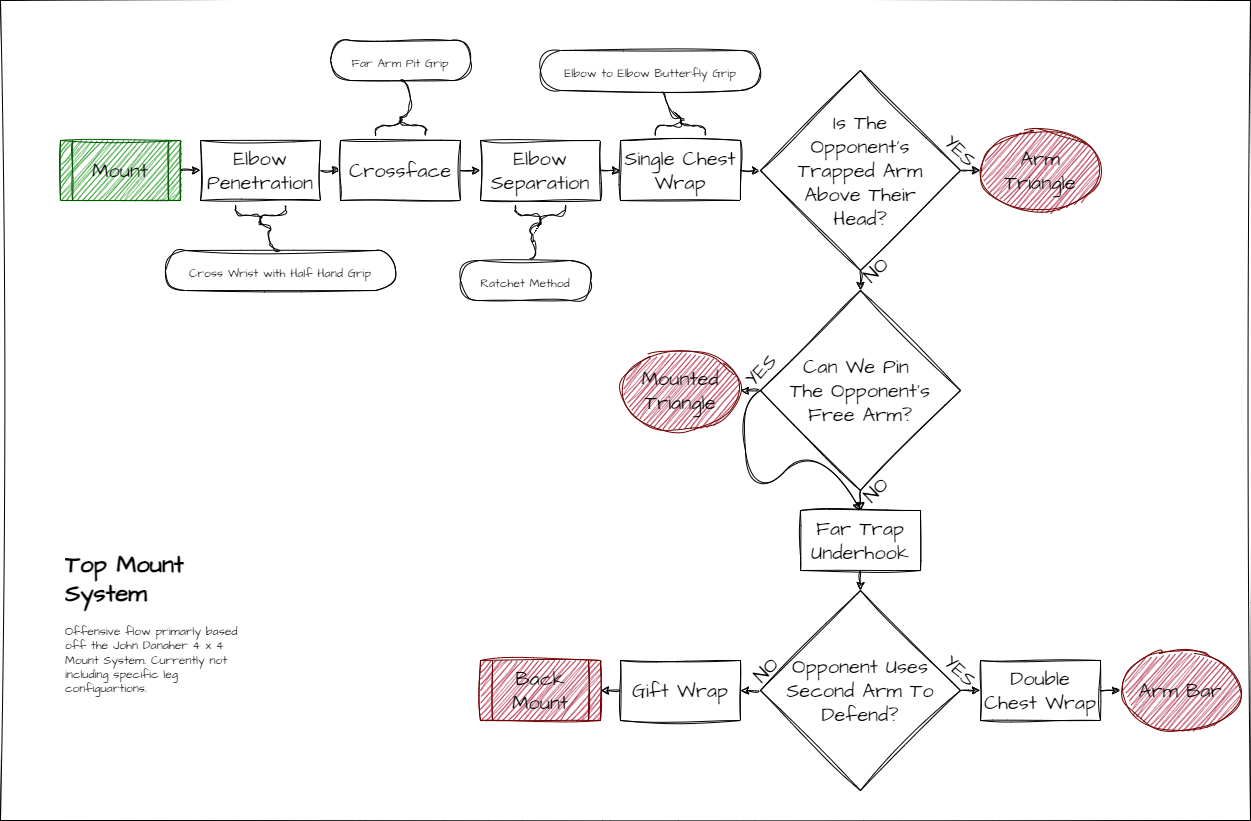

The diagram above was exported from draw.io. Its source (the exported page's mxGraphModel, read from the mxfile embedded in the PNG):
<mxGraphModel dx="2301" dy="1152" grid="1" gridSize="10" guides="1" tooltips="1" connect="1" arrows="1" fold="1" page="1" pageScale="1" pageWidth="850" pageHeight="1100" background="none" math="0" shadow="0">
  <root>
    <mxCell id="0" />
    <mxCell id="1" parent="0" />
    <mxCell id="80" value="" style="rounded=0;whiteSpace=wrap;html=1;sketch=1;hachureGap=4;jiggle=2;curveFitting=1;strokeColor=#000000;fontFamily=Architects Daughter;fontSource=https%3A%2F%2Ffonts.googleapis.com%2Fcss%3Ffamily%3DArchitects%2BDaughter;fontSize=20;" vertex="1" parent="1">
      <mxGeometry x="-400" y="190" width="1250" height="820" as="geometry" />
    </mxCell>
    <mxCell id="31" style="edgeStyle=none;sketch=1;hachureGap=4;jiggle=2;curveFitting=1;html=1;exitX=1;exitY=0.5;exitDx=0;exitDy=0;entryX=0;entryY=0.5;entryDx=0;entryDy=0;fontFamily=Architects Daughter;fontSource=https%3A%2F%2Ffonts.googleapis.com%2Fcss%3Ffamily%3DArchitects%2BDaughter;fontSize=20;" parent="1" source="3" target="5" edge="1">
      <mxGeometry relative="1" as="geometry" />
    </mxCell>
    <mxCell id="3" value="Elbow Penetration" style="rounded=0;whiteSpace=wrap;html=1;sketch=1;hachureGap=4;jiggle=2;curveFitting=1;fontFamily=Architects Daughter;fontSource=https%3A%2F%2Ffonts.googleapis.com%2Fcss%3Ffamily%3DArchitects%2BDaughter;fontSize=20;" parent="1" vertex="1">
      <mxGeometry x="-200" y="330" width="120" height="60" as="geometry" />
    </mxCell>
    <mxCell id="30" style="edgeStyle=none;sketch=1;hachureGap=4;jiggle=2;curveFitting=1;html=1;exitX=1;exitY=0.5;exitDx=0;exitDy=0;fontFamily=Architects Daughter;fontSource=https%3A%2F%2Ffonts.googleapis.com%2Fcss%3Ffamily%3DArchitects%2BDaughter;fontSize=20;entryX=0;entryY=0.5;entryDx=0;entryDy=0;" parent="1" source="4" target="3" edge="1">
      <mxGeometry relative="1" as="geometry" />
    </mxCell>
    <mxCell id="4" value="&lt;font color=&quot;#000000&quot;&gt;Mount&lt;/font&gt;" style="shape=process;whiteSpace=wrap;html=1;backgroundOutline=1;sketch=1;hachureGap=4;jiggle=2;curveFitting=1;fontFamily=Architects Daughter;fontSource=https%3A%2F%2Ffonts.googleapis.com%2Fcss%3Ffamily%3DArchitects%2BDaughter;fontSize=20;fillColor=#008a00;fontColor=#ffffff;strokeColor=#005700;" parent="1" vertex="1">
      <mxGeometry x="-340" y="330" width="120" height="60" as="geometry" />
    </mxCell>
    <mxCell id="32" style="edgeStyle=none;sketch=1;hachureGap=4;jiggle=2;curveFitting=1;html=1;exitX=1;exitY=0.5;exitDx=0;exitDy=0;entryX=0;entryY=0.5;entryDx=0;entryDy=0;fontFamily=Architects Daughter;fontSource=https%3A%2F%2Ffonts.googleapis.com%2Fcss%3Ffamily%3DArchitects%2BDaughter;fontSize=20;" parent="1" source="5" target="6" edge="1">
      <mxGeometry relative="1" as="geometry" />
    </mxCell>
    <mxCell id="5" value="Crossface" style="rounded=0;whiteSpace=wrap;html=1;sketch=1;hachureGap=4;jiggle=2;curveFitting=1;fontFamily=Architects Daughter;fontSource=https%3A%2F%2Ffonts.googleapis.com%2Fcss%3Ffamily%3DArchitects%2BDaughter;fontSize=20;" parent="1" vertex="1">
      <mxGeometry x="-60" y="330" width="120" height="60" as="geometry" />
    </mxCell>
    <mxCell id="33" style="edgeStyle=none;sketch=1;hachureGap=4;jiggle=2;curveFitting=1;html=1;exitX=1;exitY=0.5;exitDx=0;exitDy=0;entryX=0;entryY=0.5;entryDx=0;entryDy=0;fontFamily=Architects Daughter;fontSource=https%3A%2F%2Ffonts.googleapis.com%2Fcss%3Ffamily%3DArchitects%2BDaughter;fontSize=20;" parent="1" source="6" target="7" edge="1">
      <mxGeometry relative="1" as="geometry" />
    </mxCell>
    <mxCell id="6" value="Elbow Separation" style="rounded=0;whiteSpace=wrap;html=1;sketch=1;hachureGap=4;jiggle=2;curveFitting=1;fontFamily=Architects Daughter;fontSource=https%3A%2F%2Ffonts.googleapis.com%2Fcss%3Ffamily%3DArchitects%2BDaughter;fontSize=20;" parent="1" vertex="1">
      <mxGeometry x="80" y="330" width="120" height="60" as="geometry" />
    </mxCell>
    <mxCell id="56" style="edgeStyle=none;sketch=1;hachureGap=4;jiggle=2;curveFitting=1;html=1;exitX=1;exitY=0.5;exitDx=0;exitDy=0;entryX=0;entryY=0.5;entryDx=0;entryDy=0;fontFamily=Architects Daughter;fontSource=https%3A%2F%2Ffonts.googleapis.com%2Fcss%3Ffamily%3DArchitects%2BDaughter;fontSize=16;" edge="1" parent="1" source="7" target="55">
      <mxGeometry relative="1" as="geometry" />
    </mxCell>
    <mxCell id="63" style="edgeStyle=none;sketch=1;hachureGap=4;jiggle=2;curveFitting=1;html=1;exitX=0;exitY=0.5;exitDx=0;exitDy=0;fontFamily=Architects Daughter;fontSource=https%3A%2F%2Ffonts.googleapis.com%2Fcss%3Ffamily%3DArchitects%2BDaughter;fontSize=16;" edge="1" parent="1" source="68" target="15">
      <mxGeometry relative="1" as="geometry" />
    </mxCell>
    <mxCell id="7" value="Single Chest Wrap" style="rounded=0;whiteSpace=wrap;html=1;sketch=1;hachureGap=4;jiggle=2;curveFitting=1;fontFamily=Architects Daughter;fontSource=https%3A%2F%2Ffonts.googleapis.com%2Fcss%3Ffamily%3DArchitects%2BDaughter;fontSize=20;" parent="1" vertex="1">
      <mxGeometry x="220" y="330" width="120" height="60" as="geometry" />
    </mxCell>
    <mxCell id="15" value="&lt;font color=&quot;#000000&quot; style=&quot;font-size: 20px;&quot;&gt;Mounted Triangle&lt;/font&gt;" style="ellipse;whiteSpace=wrap;html=1;sketch=1;hachureGap=4;jiggle=2;curveFitting=1;fontFamily=Architects Daughter;fontSource=https%3A%2F%2Ffonts.googleapis.com%2Fcss%3Ffamily%3DArchitects%2BDaughter;fontSize=18;fillColor=#a20025;fontColor=#ffffff;strokeColor=#6F0000;" parent="1" vertex="1">
      <mxGeometry x="220" y="540" width="120" height="80" as="geometry" />
    </mxCell>
    <mxCell id="16" value="&lt;font color=&quot;#000000&quot;&gt;Arm Bar&lt;/font&gt;" style="ellipse;whiteSpace=wrap;html=1;sketch=1;hachureGap=4;jiggle=2;curveFitting=1;fontFamily=Architects Daughter;fontSource=https%3A%2F%2Ffonts.googleapis.com%2Fcss%3Ffamily%3DArchitects%2BDaughter;fontSize=20;fillColor=#a20025;fontColor=#ffffff;strokeColor=#6F0000;" parent="1" vertex="1">
      <mxGeometry x="720" y="840" width="120" height="80" as="geometry" />
    </mxCell>
    <mxCell id="17" value="&lt;font color=&quot;#000000&quot;&gt;Arm Triangle&lt;/font&gt;" style="ellipse;whiteSpace=wrap;html=1;sketch=1;hachureGap=4;jiggle=2;curveFitting=1;fontFamily=Architects Daughter;fontSource=https%3A%2F%2Ffonts.googleapis.com%2Fcss%3Ffamily%3DArchitects%2BDaughter;fontSize=20;fillColor=#a20025;fontColor=#ffffff;strokeColor=#6F0000;" parent="1" vertex="1">
      <mxGeometry x="580" y="320" width="120" height="80" as="geometry" />
    </mxCell>
    <mxCell id="18" value="&lt;font color=&quot;#000000&quot;&gt;Back Mount&lt;/font&gt;" style="shape=process;whiteSpace=wrap;html=1;backgroundOutline=1;sketch=1;hachureGap=4;jiggle=2;curveFitting=1;fontFamily=Architects Daughter;fontSource=https%3A%2F%2Ffonts.googleapis.com%2Fcss%3Ffamily%3DArchitects%2BDaughter;fontSize=20;fillColor=#a20025;fontColor=#ffffff;strokeColor=#6F0000;" parent="1" vertex="1">
      <mxGeometry x="80" y="850" width="120" height="60" as="geometry" />
    </mxCell>
    <mxCell id="26" style="edgeStyle=none;sketch=1;hachureGap=4;jiggle=2;curveFitting=1;html=1;exitX=1;exitY=0.5;exitDx=0;exitDy=0;fontFamily=Architects Daughter;fontSource=https%3A%2F%2Ffonts.googleapis.com%2Fcss%3Ffamily%3DArchitects%2BDaughter;fontSize=20;entryX=0;entryY=0.5;entryDx=0;entryDy=0;" parent="1" source="19" target="16" edge="1">
      <mxGeometry relative="1" as="geometry">
        <mxPoint x="1080" y="780" as="sourcePoint" />
        <mxPoint x="690" y="950" as="targetPoint" />
      </mxGeometry>
    </mxCell>
    <mxCell id="19" value="Double Chest Wrap" style="rounded=0;whiteSpace=wrap;html=1;sketch=1;hachureGap=4;jiggle=2;curveFitting=1;fontFamily=Architects Daughter;fontSource=https%3A%2F%2Ffonts.googleapis.com%2Fcss%3Ffamily%3DArchitects%2BDaughter;fontSize=20;" parent="1" vertex="1">
      <mxGeometry x="580" y="850" width="120" height="60" as="geometry" />
    </mxCell>
    <mxCell id="65" style="edgeStyle=none;sketch=1;hachureGap=4;jiggle=2;curveFitting=1;html=1;exitX=0.5;exitY=1;exitDx=0;exitDy=0;fontFamily=Architects Daughter;fontSource=https%3A%2F%2Ffonts.googleapis.com%2Fcss%3Ffamily%3DArchitects%2BDaughter;fontSize=16;" edge="1" parent="1" source="20" target="62">
      <mxGeometry relative="1" as="geometry" />
    </mxCell>
    <mxCell id="20" value="Far Trap Underhook" style="rounded=0;whiteSpace=wrap;html=1;sketch=1;hachureGap=4;jiggle=2;curveFitting=1;fontFamily=Architects Daughter;fontSource=https%3A%2F%2Ffonts.googleapis.com%2Fcss%3Ffamily%3DArchitects%2BDaughter;fontSize=20;" parent="1" vertex="1">
      <mxGeometry x="400" y="700" width="120" height="60" as="geometry" />
    </mxCell>
    <mxCell id="29" style="edgeStyle=none;sketch=1;hachureGap=4;jiggle=2;curveFitting=1;html=1;entryX=1;entryY=0.5;entryDx=0;entryDy=0;fontFamily=Architects Daughter;fontSource=https%3A%2F%2Ffonts.googleapis.com%2Fcss%3Ffamily%3DArchitects%2BDaughter;fontSize=20;exitX=0;exitY=0.5;exitDx=0;exitDy=0;" parent="1" source="21" target="18" edge="1">
      <mxGeometry relative="1" as="geometry">
        <mxPoint x="190" y="880" as="sourcePoint" />
      </mxGeometry>
    </mxCell>
    <mxCell id="21" value="Gift Wrap" style="rounded=0;whiteSpace=wrap;html=1;sketch=1;hachureGap=4;jiggle=2;curveFitting=1;fontFamily=Architects Daughter;fontSource=https%3A%2F%2Ffonts.googleapis.com%2Fcss%3Ffamily%3DArchitects%2BDaughter;fontSize=20;" parent="1" vertex="1">
      <mxGeometry x="220" y="850" width="120" height="60" as="geometry" />
    </mxCell>
    <mxCell id="35" value="" style="shape=curlyBracket;whiteSpace=wrap;html=1;rounded=1;flipH=1;labelPosition=right;verticalLabelPosition=middle;align=left;verticalAlign=middle;sketch=1;hachureGap=4;jiggle=2;curveFitting=1;fontFamily=Architects Daughter;fontSource=https%3A%2F%2Ffonts.googleapis.com%2Fcss%3Ffamily%3DArchitects%2BDaughter;fontSize=20;size=0.5;rotation=90;" parent="1" vertex="1">
      <mxGeometry x="-150" y="380" width="20" height="50" as="geometry" />
    </mxCell>
    <mxCell id="36" value="&lt;span style=&quot;font-size: 12px;&quot;&gt;Cross Wrist with Half Hand Grip&lt;/span&gt;" style="whiteSpace=wrap;html=1;rounded=1;arcSize=50;align=center;verticalAlign=middle;strokeWidth=1;autosize=1;spacing=4;treeFolding=1;treeMoving=1;newEdgeStyle={&quot;edgeStyle&quot;:&quot;entityRelationEdgeStyle&quot;,&quot;startArrow&quot;:&quot;none&quot;,&quot;endArrow&quot;:&quot;none&quot;,&quot;segment&quot;:10,&quot;curved&quot;:1,&quot;sourcePerimeterSpacing&quot;:0,&quot;targetPerimeterSpacing&quot;:0};sketch=1;hachureGap=4;jiggle=2;curveFitting=1;fontFamily=Architects Daughter;fontSource=https%3A%2F%2Ffonts.googleapis.com%2Fcss%3Ffamily%3DArchitects%2BDaughter;fontSize=20;" parent="1" vertex="1">
      <mxGeometry x="-235" y="440" width="230" height="40" as="geometry" />
    </mxCell>
    <mxCell id="37" value="" style="edgeStyle=entityRelationEdgeStyle;startArrow=none;endArrow=none;segment=10;curved=1;sourcePerimeterSpacing=0;targetPerimeterSpacing=0;sketch=1;hachureGap=4;jiggle=2;curveFitting=1;fontFamily=Architects Daughter;fontSource=https%3A%2F%2Ffonts.googleapis.com%2Fcss%3Ffamily%3DArchitects%2BDaughter;fontSize=16;exitX=0.1;exitY=0.5;exitDx=0;exitDy=0;exitPerimeter=0;entryX=0.5;entryY=0;entryDx=0;entryDy=0;" parent="1" source="35" target="36" edge="1">
      <mxGeometry relative="1" as="geometry">
        <mxPoint x="70" y="492" as="sourcePoint" />
      </mxGeometry>
    </mxCell>
    <mxCell id="39" value="" style="shape=curlyBracket;whiteSpace=wrap;html=1;rounded=1;flipH=1;labelPosition=right;verticalLabelPosition=middle;align=left;verticalAlign=middle;sketch=1;hachureGap=4;jiggle=2;curveFitting=1;fontFamily=Architects Daughter;fontSource=https%3A%2F%2Ffonts.googleapis.com%2Fcss%3Ffamily%3DArchitects%2BDaughter;fontSize=20;size=0.5;rotation=-90;" parent="1" vertex="1">
      <mxGeometry x="-10" y="290" width="20" height="50" as="geometry" />
    </mxCell>
    <mxCell id="42" style="edgeStyle=entityRelationEdgeStyle;sketch=1;hachureGap=4;jiggle=2;curveFitting=1;html=1;startArrow=none;endArrow=none;segment=10;curved=1;sourcePerimeterSpacing=0;targetPerimeterSpacing=0;exitX=0.5;exitY=1;exitDx=0;exitDy=0;entryX=0.1;entryY=0.5;entryDx=0;entryDy=0;entryPerimeter=0;fontFamily=Architects Daughter;fontSource=https%3A%2F%2Ffonts.googleapis.com%2Fcss%3Ffamily%3DArchitects%2BDaughter;fontSize=12;" parent="1" source="40" target="39" edge="1">
      <mxGeometry relative="1" as="geometry" />
    </mxCell>
    <mxCell id="40" value="&lt;span style=&quot;font-size: 12px;&quot;&gt;Far Arm Pit Grip&lt;/span&gt;" style="whiteSpace=wrap;html=1;rounded=1;arcSize=50;align=center;verticalAlign=middle;strokeWidth=1;autosize=1;spacing=4;treeFolding=1;treeMoving=1;newEdgeStyle={&quot;edgeStyle&quot;:&quot;entityRelationEdgeStyle&quot;,&quot;startArrow&quot;:&quot;none&quot;,&quot;endArrow&quot;:&quot;none&quot;,&quot;segment&quot;:10,&quot;curved&quot;:1,&quot;sourcePerimeterSpacing&quot;:0,&quot;targetPerimeterSpacing&quot;:0};sketch=1;hachureGap=4;jiggle=2;curveFitting=1;fontFamily=Architects Daughter;fontSource=https%3A%2F%2Ffonts.googleapis.com%2Fcss%3Ffamily%3DArchitects%2BDaughter;fontSize=20;" parent="1" vertex="1">
      <mxGeometry x="-70" y="230" width="140" height="40" as="geometry" />
    </mxCell>
    <mxCell id="46" style="edgeStyle=entityRelationEdgeStyle;sketch=1;hachureGap=4;jiggle=2;curveFitting=1;html=1;startArrow=none;endArrow=none;segment=10;curved=1;sourcePerimeterSpacing=0;targetPerimeterSpacing=0;exitX=0.5;exitY=0;exitDx=0;exitDy=0;entryX=0.1;entryY=0.5;entryDx=0;entryDy=0;entryPerimeter=0;fontFamily=Architects Daughter;fontSource=https%3A%2F%2Ffonts.googleapis.com%2Fcss%3Ffamily%3DArchitects%2BDaughter;fontSize=12;" parent="1" source="43" target="44" edge="1">
      <mxGeometry relative="1" as="geometry" />
    </mxCell>
    <mxCell id="43" value="&lt;span style=&quot;font-size: 12px;&quot;&gt;Ratchet Method&lt;/span&gt;" style="whiteSpace=wrap;html=1;rounded=1;arcSize=50;align=center;verticalAlign=middle;strokeWidth=1;autosize=1;spacing=4;treeFolding=1;treeMoving=1;newEdgeStyle={&quot;edgeStyle&quot;:&quot;entityRelationEdgeStyle&quot;,&quot;startArrow&quot;:&quot;none&quot;,&quot;endArrow&quot;:&quot;none&quot;,&quot;segment&quot;:10,&quot;curved&quot;:1,&quot;sourcePerimeterSpacing&quot;:0,&quot;targetPerimeterSpacing&quot;:0};sketch=1;hachureGap=4;jiggle=2;curveFitting=1;fontFamily=Architects Daughter;fontSource=https%3A%2F%2Ffonts.googleapis.com%2Fcss%3Ffamily%3DArchitects%2BDaughter;fontSize=20;" parent="1" vertex="1">
      <mxGeometry x="60" y="450" width="130" height="40" as="geometry" />
    </mxCell>
    <mxCell id="44" value="" style="shape=curlyBracket;whiteSpace=wrap;html=1;rounded=1;flipH=1;labelPosition=right;verticalLabelPosition=middle;align=left;verticalAlign=middle;sketch=1;hachureGap=4;jiggle=2;curveFitting=1;fontFamily=Architects Daughter;fontSource=https%3A%2F%2Ffonts.googleapis.com%2Fcss%3Ffamily%3DArchitects%2BDaughter;fontSize=20;size=0.5;rotation=90;" parent="1" vertex="1">
      <mxGeometry x="130" y="380" width="20" height="50" as="geometry" />
    </mxCell>
    <mxCell id="47" value="" style="shape=curlyBracket;whiteSpace=wrap;html=1;rounded=1;flipH=1;labelPosition=right;verticalLabelPosition=middle;align=left;verticalAlign=middle;sketch=1;hachureGap=4;jiggle=2;curveFitting=1;fontFamily=Architects Daughter;fontSource=https%3A%2F%2Ffonts.googleapis.com%2Fcss%3Ffamily%3DArchitects%2BDaughter;fontSize=20;size=0.5;rotation=-90;" parent="1" vertex="1">
      <mxGeometry x="270" y="290" width="20" height="50" as="geometry" />
    </mxCell>
    <mxCell id="49" style="edgeStyle=entityRelationEdgeStyle;sketch=1;hachureGap=4;jiggle=2;curveFitting=1;html=1;startArrow=none;endArrow=none;segment=10;curved=1;sourcePerimeterSpacing=0;targetPerimeterSpacing=0;exitX=0.5;exitY=1;exitDx=0;exitDy=0;fontFamily=Architects Daughter;fontSource=https%3A%2F%2Ffonts.googleapis.com%2Fcss%3Ffamily%3DArchitects%2BDaughter;fontSize=12;entryX=0.1;entryY=0.5;entryDx=0;entryDy=0;entryPerimeter=0;" parent="1" target="47" edge="1">
      <mxGeometry relative="1" as="geometry">
        <mxPoint x="250" y="270" as="sourcePoint" />
        <mxPoint x="90" y="570" as="targetPoint" />
      </mxGeometry>
    </mxCell>
    <mxCell id="48" value="&lt;span style=&quot;font-size: 12px;&quot;&gt;Elbow to Elbow Butterfly Grip&lt;/span&gt;" style="whiteSpace=wrap;html=1;rounded=1;arcSize=50;align=center;verticalAlign=middle;strokeWidth=1;autosize=1;spacing=4;treeFolding=1;treeMoving=1;newEdgeStyle={&quot;edgeStyle&quot;:&quot;entityRelationEdgeStyle&quot;,&quot;startArrow&quot;:&quot;none&quot;,&quot;endArrow&quot;:&quot;none&quot;,&quot;segment&quot;:10,&quot;curved&quot;:1,&quot;sourcePerimeterSpacing&quot;:0,&quot;targetPerimeterSpacing&quot;:0};sketch=1;hachureGap=4;jiggle=2;curveFitting=1;fontFamily=Architects Daughter;fontSource=https%3A%2F%2Ffonts.googleapis.com%2Fcss%3Ffamily%3DArchitects%2BDaughter;fontSize=20;" parent="1" vertex="1">
      <mxGeometry x="140" y="240" width="220" height="40" as="geometry" />
    </mxCell>
    <mxCell id="52" value="&lt;h1&gt;Top Mount System&lt;/h1&gt;&lt;p&gt;Offensive flow primarly based off the John Danaher 4 x 4 Mount System. Currently not including specific leg configuartions.&lt;/p&gt;" style="text;html=1;strokeColor=none;fillColor=none;spacing=5;spacingTop=-20;whiteSpace=wrap;overflow=hidden;rounded=0;sketch=1;hachureGap=4;jiggle=2;curveFitting=1;fontFamily=Architects Daughter;fontSource=https%3A%2F%2Ffonts.googleapis.com%2Fcss%3Ffamily%3DArchitects%2BDaughter;fontSize=12;" parent="1" vertex="1">
      <mxGeometry x="-340" y="735" width="190" height="175" as="geometry" />
    </mxCell>
    <mxCell id="59" style="edgeStyle=none;sketch=1;hachureGap=4;jiggle=2;curveFitting=1;html=1;exitX=1;exitY=0.5;exitDx=0;exitDy=0;entryX=0;entryY=0.5;entryDx=0;entryDy=0;fontFamily=Architects Daughter;fontSource=https%3A%2F%2Ffonts.googleapis.com%2Fcss%3Ffamily%3DArchitects%2BDaughter;fontSize=16;" edge="1" parent="1" source="55" target="17">
      <mxGeometry relative="1" as="geometry" />
    </mxCell>
    <mxCell id="61" style="edgeStyle=none;sketch=1;hachureGap=4;jiggle=2;curveFitting=1;html=1;exitX=0.5;exitY=1;exitDx=0;exitDy=0;entryX=0.5;entryY=0;entryDx=0;entryDy=0;fontFamily=Architects Daughter;fontSource=https%3A%2F%2Ffonts.googleapis.com%2Fcss%3Ffamily%3DArchitects%2BDaughter;fontSize=16;" edge="1" parent="1" source="68" target="20">
      <mxGeometry relative="1" as="geometry">
        <mxPoint x="880" y="550" as="sourcePoint" />
      </mxGeometry>
    </mxCell>
    <mxCell id="69" style="edgeStyle=none;sketch=1;hachureGap=4;jiggle=2;curveFitting=1;html=1;exitX=0.5;exitY=1;exitDx=0;exitDy=0;entryX=0.5;entryY=0;entryDx=0;entryDy=0;fontFamily=Architects Daughter;fontSource=https%3A%2F%2Ffonts.googleapis.com%2Fcss%3Ffamily%3DArchitects%2BDaughter;fontSize=16;" edge="1" parent="1" source="55" target="68">
      <mxGeometry relative="1" as="geometry" />
    </mxCell>
    <mxCell id="55" value="Is The&lt;br&gt;Opponent's&lt;br&gt;Trapped Arm&lt;br&gt;Above Their&lt;br&gt;Head?" style="rhombus;whiteSpace=wrap;html=1;sketch=1;hachureGap=4;jiggle=2;curveFitting=1;fontFamily=Architects Daughter;fontSource=https%3A%2F%2Ffonts.googleapis.com%2Fcss%3Ffamily%3DArchitects%2BDaughter;fontSize=20;" vertex="1" parent="1">
      <mxGeometry x="360" y="260" width="200" height="200" as="geometry" />
    </mxCell>
    <mxCell id="64" style="edgeStyle=none;sketch=1;hachureGap=4;jiggle=2;curveFitting=1;html=1;exitX=0;exitY=0.5;exitDx=0;exitDy=0;entryX=1;entryY=0.5;entryDx=0;entryDy=0;fontFamily=Architects Daughter;fontSource=https%3A%2F%2Ffonts.googleapis.com%2Fcss%3Ffamily%3DArchitects%2BDaughter;fontSize=16;" edge="1" parent="1" source="62" target="21">
      <mxGeometry relative="1" as="geometry" />
    </mxCell>
    <mxCell id="66" style="edgeStyle=none;sketch=1;hachureGap=4;jiggle=2;curveFitting=1;html=1;exitX=1;exitY=0.5;exitDx=0;exitDy=0;entryX=0;entryY=0.5;entryDx=0;entryDy=0;fontFamily=Architects Daughter;fontSource=https%3A%2F%2Ffonts.googleapis.com%2Fcss%3Ffamily%3DArchitects%2BDaughter;fontSize=16;" edge="1" parent="1" source="62" target="19">
      <mxGeometry relative="1" as="geometry">
        <mxPoint x="1020" y="750" as="targetPoint" />
      </mxGeometry>
    </mxCell>
    <mxCell id="62" value="Opponent Uses&lt;br&gt;Second Arm To Defend?" style="rhombus;whiteSpace=wrap;html=1;sketch=1;hachureGap=4;jiggle=2;curveFitting=1;fontFamily=Architects Daughter;fontSource=https%3A%2F%2Ffonts.googleapis.com%2Fcss%3Ffamily%3DArchitects%2BDaughter;fontSize=20;" vertex="1" parent="1">
      <mxGeometry x="360" y="780" width="200" height="200" as="geometry" />
    </mxCell>
    <mxCell id="68" value="Can We Pin &lt;br&gt;The Opponent's&lt;br&gt;Free Arm?" style="rhombus;whiteSpace=wrap;html=1;sketch=1;hachureGap=4;jiggle=2;curveFitting=1;fontFamily=Architects Daughter;fontSource=https%3A%2F%2Ffonts.googleapis.com%2Fcss%3Ffamily%3DArchitects%2BDaughter;fontSize=20;" vertex="1" parent="1">
      <mxGeometry x="360" y="480" width="200" height="200" as="geometry" />
    </mxCell>
    <mxCell id="71" value="" style="curved=1;endArrow=classic;html=1;sketch=1;hachureGap=4;jiggle=2;curveFitting=1;fontFamily=Architects Daughter;fontSource=https%3A%2F%2Ffonts.googleapis.com%2Fcss%3Ffamily%3DArchitects%2BDaughter;fontSize=16;exitX=0;exitY=0.5;exitDx=0;exitDy=0;entryX=0.5;entryY=0;entryDx=0;entryDy=0;" edge="1" parent="1" source="68" target="20">
      <mxGeometry width="50" height="50" relative="1" as="geometry">
        <mxPoint x="220" y="490" as="sourcePoint" />
        <mxPoint x="270" y="440" as="targetPoint" />
        <Array as="points">
          <mxPoint x="340" y="590" />
          <mxPoint x="350" y="690" />
          <mxPoint x="420" y="630" />
        </Array>
      </mxGeometry>
    </mxCell>
    <mxCell id="72" value="YES" style="text;html=1;align=center;verticalAlign=middle;resizable=0;points=[];autosize=1;strokeColor=none;fillColor=none;fontSize=20;fontFamily=Architects Daughter;sketch=1;hachureGap=4;jiggle=2;curveFitting=1;fontSource=https%3A%2F%2Ffonts.googleapis.com%2Fcss%3Ffamily%3DArchitects%2BDaughter;rotation=44;" vertex="1" parent="1">
      <mxGeometry x="530" y="840" width="60" height="40" as="geometry" />
    </mxCell>
    <mxCell id="73" value="NO" style="text;html=1;align=center;verticalAlign=middle;resizable=0;points=[];autosize=1;strokeColor=none;fillColor=none;fontSize=20;fontFamily=Architects Daughter;sketch=1;hachureGap=4;jiggle=2;curveFitting=1;fontSource=https%3A%2F%2Ffonts.googleapis.com%2Fcss%3Ffamily%3DArchitects%2BDaughter;rotation=-45;" vertex="1" parent="1">
      <mxGeometry x="340" y="840" width="50" height="40" as="geometry" />
    </mxCell>
    <mxCell id="75" value="YES" style="text;html=1;align=center;verticalAlign=middle;resizable=0;points=[];autosize=1;strokeColor=none;fillColor=none;fontSize=20;fontFamily=Architects Daughter;sketch=1;hachureGap=4;jiggle=2;curveFitting=1;fontSource=https%3A%2F%2Ffonts.googleapis.com%2Fcss%3Ffamily%3DArchitects%2BDaughter;rotation=-45;" vertex="1" parent="1">
      <mxGeometry x="330" y="540" width="60" height="40" as="geometry" />
    </mxCell>
    <mxCell id="76" value="NO" style="text;html=1;align=center;verticalAlign=middle;resizable=0;points=[];autosize=1;strokeColor=none;fillColor=none;fontSize=20;fontFamily=Architects Daughter;sketch=1;hachureGap=4;jiggle=2;curveFitting=1;fontSource=https%3A%2F%2Ffonts.googleapis.com%2Fcss%3Ffamily%3DArchitects%2BDaughter;rotation=-45;" vertex="1" parent="1">
      <mxGeometry x="450" y="660" width="50" height="40" as="geometry" />
    </mxCell>
    <mxCell id="78" value="YES" style="text;html=1;align=center;verticalAlign=middle;resizable=0;points=[];autosize=1;strokeColor=none;fillColor=none;fontSize=20;fontFamily=Architects Daughter;sketch=1;hachureGap=4;jiggle=2;curveFitting=1;fontSource=https%3A%2F%2Ffonts.googleapis.com%2Fcss%3Ffamily%3DArchitects%2BDaughter;rotation=45;" vertex="1" parent="1">
      <mxGeometry x="530" y="320" width="60" height="40" as="geometry" />
    </mxCell>
    <mxCell id="79" value="NO" style="text;html=1;align=center;verticalAlign=middle;resizable=0;points=[];autosize=1;strokeColor=none;fillColor=none;fontSize=20;fontFamily=Architects Daughter;sketch=1;hachureGap=4;jiggle=2;curveFitting=1;fontSource=https%3A%2F%2Ffonts.googleapis.com%2Fcss%3Ffamily%3DArchitects%2BDaughter;rotation=-44;" vertex="1" parent="1">
      <mxGeometry x="450" y="440" width="50" height="40" as="geometry" />
    </mxCell>
  </root>
</mxGraphModel>